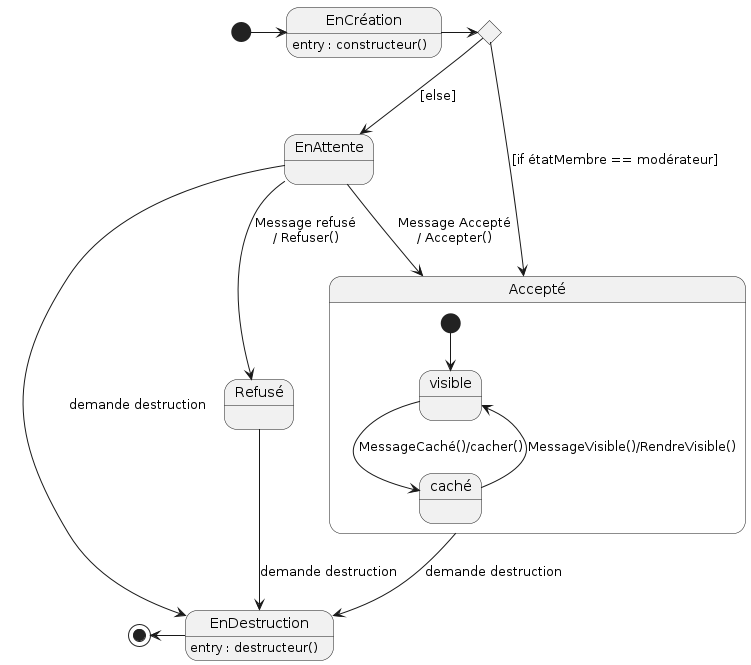

The diagram above was rendered by PlantUML. Its source (embedded in the PNG):
@startuml

'Diagramme de machine à états (PlantUML)'

'Configuration charte graphique'

'États et transitions'
state EnCréation : entry : constructeur()
state EnDestruction : entry : destructeur()
state "EnAttente" as enAttente
state "Refusé" as Refusé

state Accepté {
    [*] --> visible
    visible --> caché : MessageCaché()/cacher()
    caché --> visible : MessageVisible()/RendreVisible()
}
state c <<choice>>

[*] -right-> EnCréation
EnCréation -right-> c
c --> Accepté : [if étatMembre == modérateur]
c --> enAttente : [else]
enAttente--> Accepté : Message Accepté\n/ Accepter()
enAttente--> EnDestruction : demande destruction
enAttente--> Refusé : Message refusé\n/ Refuser()
Accepté --> EnDestruction : demande destruction
Refusé --> EnDestruction : demande destruction
EnDestruction-left-> [*]

@enduml